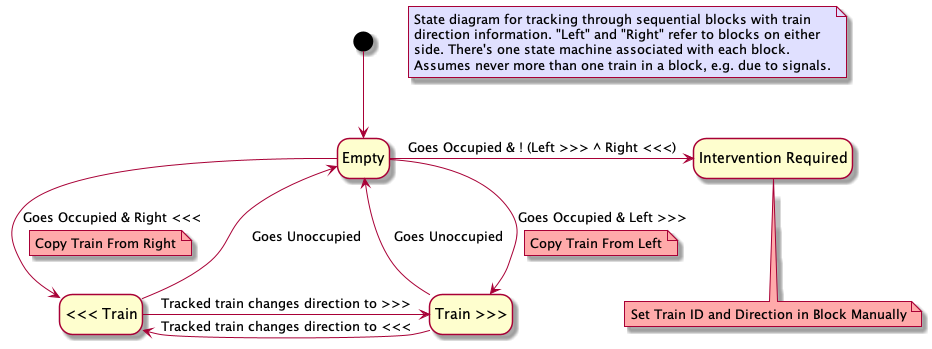

The diagram above was rendered by PlantUML. Its source (embedded in the PNG):
@startuml
hide empty description

note as N1 #E0E0FF
    State diagram for tracking through sequential blocks with train
    direction information. "Left" and "Right" refer to blocks on either
    side. There's one state machine associated with each block.
    Assumes never more than one train in a block, e.g. due to signals.
end note

state Empty

state "Train >>>" as TR

state "<<< Train" as TL

[*] --> Empty

TR -up-> Empty : Goes Unoccupied
Empty -down-> TR : Goes Occupied & Left >>>
note on link #FFAAAA: Copy Train From Left

Empty -down-> TL : Goes Occupied & Right <<<
note on link #FFAAAA: Copy Train From Right
TL -up-> Empty : Goes Unoccupied

TL -right-> TR : Tracked train changes direction to >>>
TR -left-> TL : Tracked train changes direction to <<<

state "Intervention Required" as IR
note bottom of IR #FFAAAA : Set Train ID and Direction in Block Manually

Empty -right-> IR : Goes Occupied & ! (Left >>> ^ Right <<<)

@enduml